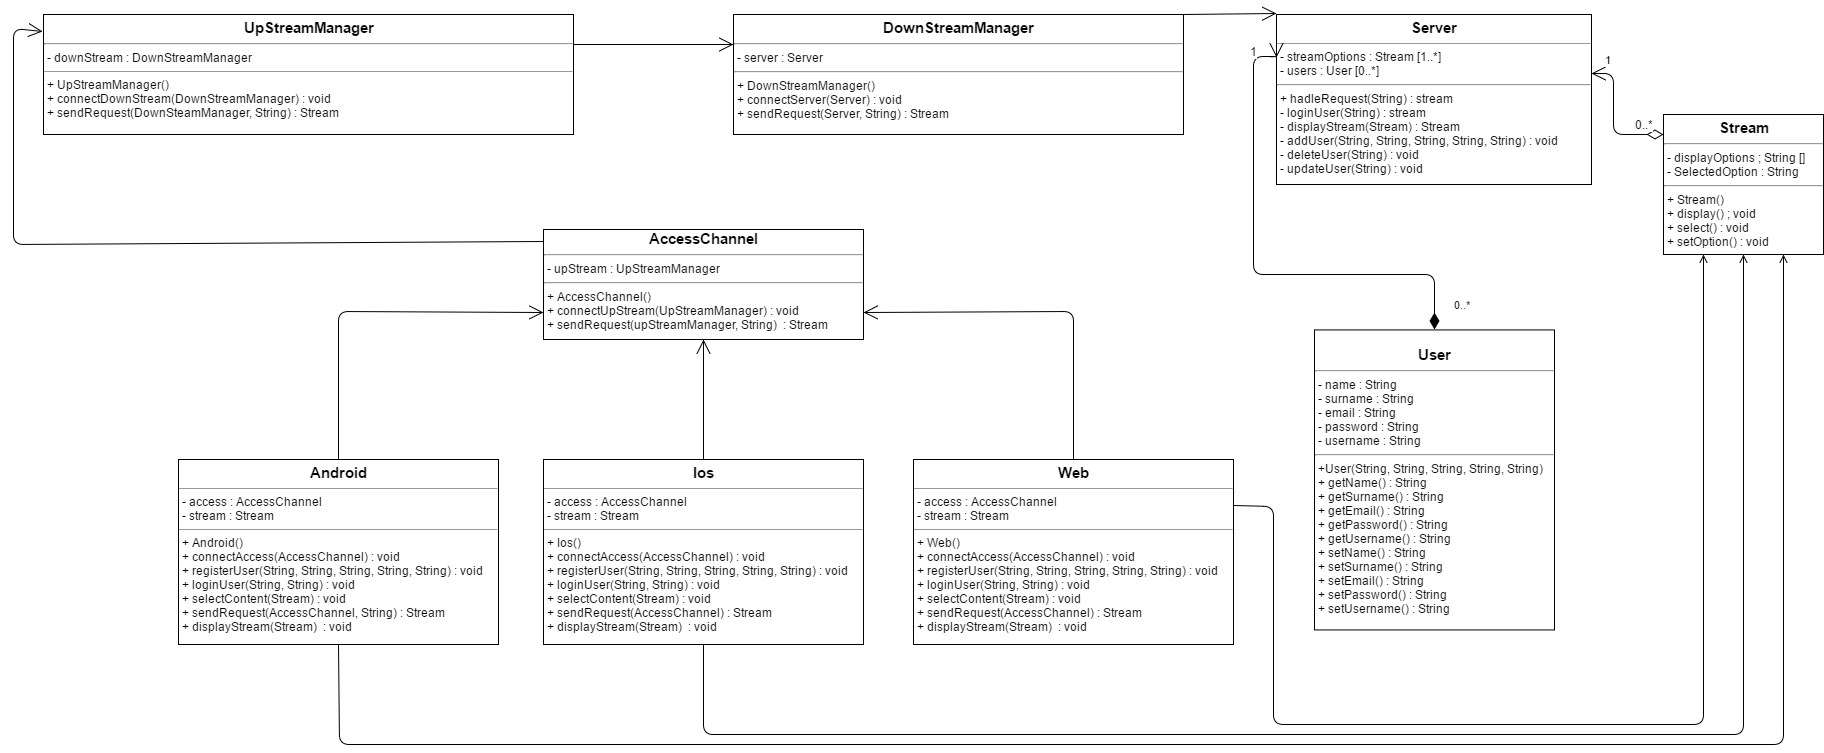

The diagram above was exported from draw.io. Its source (the exported page's mxGraphModel, read from the mxfile embedded in the PNG):
<mxGraphModel dx="831" dy="795" grid="1" gridSize="10" guides="1" tooltips="1" connect="1" arrows="1" fold="1" page="1" pageScale="1" pageWidth="850" pageHeight="1100" background="#ffffff" math="0" shadow="0">
  <root>
    <mxCell id="0" />
    <mxCell id="1" parent="0" />
    <mxCell id="6" value="&lt;p style=&quot;margin: 0px ; margin-top: 4px ; text-align: center&quot;&gt;&lt;b&gt;&lt;font style=&quot;font-size: 15px&quot;&gt;DownStreamManager&lt;/font&gt;&lt;/b&gt;&lt;/p&gt;&lt;hr id=&quot;null&quot;&gt;&amp;nbsp;- server : Server&lt;div&gt;&lt;hr id=&quot;null&quot;&gt;&amp;nbsp;+ DownStreamManager()&lt;/div&gt;&lt;div&gt;&amp;nbsp;+ connectServer(Server) : void&lt;/div&gt;&lt;div&gt;&amp;nbsp;+ sendRequest(Server, String) : Stream&lt;/div&gt;" style="verticalAlign=top;align=left;overflow=fill;fontSize=12;fontFamily=Helvetica;html=1;" parent="1" vertex="1">
      <mxGeometry x="820" y="280" width="450" height="120" as="geometry" />
    </mxCell>
    <mxCell id="9" value="&lt;div style=&quot;text-align: center&quot;&gt;&lt;b style=&quot;font-size: 15px&quot;&gt;AccessChannel&lt;/b&gt;&lt;br&gt;&lt;/div&gt;&lt;div style=&quot;text-align: center&quot;&gt;&lt;div style=&quot;text-align: left&quot;&gt;&lt;hr id=&quot;null&quot;&gt;&lt;/div&gt;&lt;div style=&quot;text-align: left&quot;&gt;&amp;nbsp;- upStream : UpStreamManager&lt;/div&gt;&lt;div style=&quot;text-align: left&quot;&gt;&lt;hr id=&quot;null&quot;&gt;&amp;nbsp;+ AccessChannel()&lt;/div&gt;&lt;div style=&quot;text-align: left&quot;&gt;&amp;nbsp;+ connectUpStream(UpStreamManager) : void&lt;/div&gt;&lt;div style=&quot;text-align: left&quot;&gt;&amp;nbsp;+ sendRequest(upStreamManager, String) &amp;nbsp;: Stream&amp;nbsp;&lt;/div&gt;&lt;div style=&quot;text-align: left&quot;&gt;&lt;br&gt;&lt;/div&gt;&lt;/div&gt;&lt;p style=&quot;margin: 0px ; margin-top: 4px ; text-align: center&quot;&gt;&lt;/p&gt;" style="verticalAlign=top;align=left;overflow=fill;fontSize=12;fontFamily=Helvetica;html=1;" parent="1" vertex="1">
      <mxGeometry x="630" y="495" width="320" height="110" as="geometry" />
    </mxCell>
    <mxCell id="10" value="&lt;div style=&quot;text-align: center&quot;&gt;&lt;b style=&quot;line-height: 130%&quot;&gt;&lt;font style=&quot;font-size: 15px&quot;&gt;&lt;br&gt;&lt;/font&gt;&lt;/b&gt;&lt;/div&gt;&lt;div style=&quot;text-align: center&quot;&gt;&lt;b style=&quot;line-height: 130%&quot;&gt;&lt;font style=&quot;font-size: 15px&quot;&gt;User&lt;/font&gt;&lt;/b&gt;&lt;br&gt;&lt;/div&gt;&lt;div style=&quot;text-align: center&quot;&gt;&lt;hr id=&quot;null&quot;&gt;&lt;div style=&quot;text-align: left&quot;&gt;&amp;nbsp;- name : String&lt;/div&gt;&lt;div style=&quot;text-align: left&quot;&gt;&amp;nbsp;- surname : String&lt;/div&gt;&lt;div style=&quot;text-align: left&quot;&gt;&amp;nbsp;- email : String&lt;/div&gt;&lt;div style=&quot;text-align: left&quot;&gt;&amp;nbsp;- password : String&lt;/div&gt;&lt;div style=&quot;text-align: left&quot;&gt;&amp;nbsp;- username : String&lt;/div&gt;&lt;div style=&quot;text-align: left&quot;&gt;&lt;hr id=&quot;null&quot;&gt;&amp;nbsp;+User(String, String, String, String, String) &amp;nbsp;&lt;/div&gt;&lt;div style=&quot;text-align: left&quot;&gt;&amp;nbsp;+ getName() : String&lt;/div&gt;&lt;div style=&quot;text-align: left&quot;&gt;&amp;nbsp;+ getSurname() : String&lt;/div&gt;&lt;div style=&quot;text-align: left&quot;&gt;&amp;nbsp;+ getEmail() : String&lt;/div&gt;&lt;div style=&quot;text-align: left&quot;&gt;&amp;nbsp;+ getPassword() : String&lt;/div&gt;&lt;div style=&quot;text-align: left&quot;&gt;&amp;nbsp;+ getUsername() : String&lt;/div&gt;&lt;div style=&quot;text-align: left&quot;&gt;&lt;div&gt;&lt;span&gt;&amp;nbsp;+ setName() : String&lt;/span&gt;&lt;br&gt;&lt;/div&gt;&lt;div&gt;&amp;nbsp;+ setSurname() : String&lt;/div&gt;&lt;div&gt;&amp;nbsp;+ setEmail() : String&lt;/div&gt;&lt;div&gt;&amp;nbsp;+ setPassword() : String&lt;/div&gt;&lt;div&gt;&amp;nbsp;+ setUsername() : String&lt;/div&gt;&lt;/div&gt;&lt;/div&gt;&lt;p style=&quot;margin: 0px ; margin-top: 4px ; text-align: center&quot;&gt;&lt;/p&gt;" style="verticalAlign=top;align=left;overflow=fill;fontSize=12;fontFamily=Helvetica;html=1;" parent="1" vertex="1">
      <mxGeometry x="1401" y="595.4285714285714" width="240" height="300" as="geometry" />
    </mxCell>
    <mxCell id="12" value="&lt;p style=&quot;margin: 0px ; margin-top: 4px ; text-align: center&quot;&gt;&lt;b&gt;&lt;font style=&quot;font-size: 15px&quot;&gt;Android&lt;/font&gt;&lt;/b&gt;&lt;/p&gt;&lt;hr size=&quot;1&quot;&gt;&amp;nbsp;- access : AccessChannel&lt;div&gt;&amp;nbsp;- stream : Stream&lt;br&gt;&lt;div&gt;&lt;hr size=&quot;1&quot;&gt;&lt;div style=&quot;height: 2px&quot;&gt;&lt;div&gt;&amp;nbsp;+ Android()&lt;/div&gt;&lt;div&gt;&amp;nbsp;+ connectAccess(AccessChannel) : void&lt;/div&gt;&lt;div&gt;&amp;nbsp;+ registerUser(String, String, String, String, String) : void&lt;/div&gt;&lt;div&gt;&amp;nbsp;+ loginUser(String, String) : void&lt;/div&gt;&lt;div&gt;&amp;nbsp;+ selectContent(Stream) : void&lt;/div&gt;&lt;div&gt;&amp;nbsp;+ sendRequest(AccessChannel, String) : Stream&lt;/div&gt;&lt;div&gt;&amp;nbsp;+ displayStream(Stream) &amp;nbsp;: void&lt;/div&gt;&lt;/div&gt;&lt;/div&gt;&lt;/div&gt;" style="verticalAlign=top;align=left;overflow=fill;fontSize=12;fontFamily=Helvetica;html=1;" parent="1" vertex="1">
      <mxGeometry x="265" y="725" width="320" height="185" as="geometry" />
    </mxCell>
    <mxCell id="16" value="&lt;p style=&quot;margin: 0px ; margin-top: 4px ; text-align: center&quot;&gt;&lt;b&gt;&lt;font style=&quot;font-size: 15px&quot;&gt;Stream&lt;/font&gt;&lt;/b&gt;&lt;/p&gt;&lt;div style=&quot;height: 2px&quot;&gt;&lt;div&gt;&lt;hr id=&quot;null&quot;&gt;&lt;/div&gt;&lt;div&gt;&amp;nbsp;- displayOptions ; String []&lt;/div&gt;&lt;div&gt;&amp;nbsp;- SelectedOption : String&lt;/div&gt;&lt;hr id=&quot;null&quot;&gt;&lt;div&gt;&amp;nbsp;+ Stream()&amp;nbsp;&lt;/div&gt;&lt;div&gt;&amp;nbsp;+ display() ; void&lt;/div&gt;&lt;div&gt;&amp;nbsp;+ select() : void&lt;/div&gt;&lt;div&gt;&amp;nbsp;+ setOption() : void&lt;/div&gt;&lt;/div&gt;" style="verticalAlign=top;align=left;overflow=fill;fontSize=12;fontFamily=Helvetica;html=1;" parent="1" vertex="1">
      <mxGeometry x="1750" y="380" width="160" height="140" as="geometry" />
    </mxCell>
    <mxCell id="17" value="&lt;p style=&quot;margin: 0px ; margin-top: 4px ; text-align: center&quot;&gt;&lt;b&gt;&lt;font style=&quot;font-size: 15px&quot;&gt;UpStreamManager&lt;/font&gt;&lt;/b&gt;&lt;/p&gt;&lt;hr id=&quot;null&quot;&gt;&amp;nbsp;- downStream : DownStreamManager&lt;br&gt;&lt;hr size=&quot;1&quot;&gt;&amp;nbsp;+ UpStreamManager()&lt;div&gt;&amp;nbsp;+ connectDownStream(DownStreamManager) : void&lt;br&gt;&lt;div&gt;&amp;nbsp;+ sendRequest(DownSteamManager, String) : Stream&lt;/div&gt;&lt;/div&gt;" style="verticalAlign=top;align=left;overflow=fill;fontSize=12;fontFamily=Helvetica;html=1;" parent="1" vertex="1">
      <mxGeometry x="130" y="280" width="530" height="120" as="geometry" />
    </mxCell>
    <mxCell id="18" value="&lt;p style=&quot;margin: 0px ; margin-top: 4px ; text-align: center&quot;&gt;&lt;b&gt;&lt;font style=&quot;font-size: 15px&quot;&gt;Ios&lt;/font&gt;&lt;/b&gt;&lt;/p&gt;&lt;hr size=&quot;1&quot;&gt;&amp;nbsp;- access : AccessChannel&lt;div&gt;&amp;nbsp;- stream : Stream&lt;br&gt;&lt;div&gt;&lt;hr size=&quot;1&quot;&gt;&lt;div style=&quot;height: 2px&quot;&gt;&lt;div&gt;&amp;nbsp;+ Ios()&lt;/div&gt;&lt;div&gt;&amp;nbsp;+ connectAccess(AccessChannel) : void&lt;/div&gt;&lt;div&gt;&amp;nbsp;+ registerUser(String, String, String, String, String) : void&lt;/div&gt;&lt;div&gt;&amp;nbsp;+ loginUser(String, String) : void&lt;/div&gt;&lt;div&gt;&amp;nbsp;+ selectContent(Stream) : void&lt;/div&gt;&lt;div&gt;&amp;nbsp;+ sendRequest(AccessChannel) : Stream&lt;/div&gt;&lt;div&gt;&amp;nbsp;+ displayStream(Stream) &amp;nbsp;: void&lt;/div&gt;&lt;/div&gt;&lt;/div&gt;&lt;/div&gt;" style="verticalAlign=top;align=left;overflow=fill;fontSize=12;fontFamily=Helvetica;html=1;" parent="1" vertex="1">
      <mxGeometry x="630" y="725" width="320" height="185" as="geometry" />
    </mxCell>
    <mxCell id="19" value="&lt;p style=&quot;margin: 0px ; margin-top: 4px ; text-align: center&quot;&gt;&lt;b&gt;&lt;font style=&quot;font-size: 15px&quot;&gt;Web&lt;/font&gt;&lt;/b&gt;&lt;/p&gt;&lt;hr size=&quot;1&quot;&gt;&amp;nbsp;- access : AccessChannel&lt;div&gt;&amp;nbsp;- stream : Stream&lt;br&gt;&lt;div&gt;&lt;hr size=&quot;1&quot;&gt;&lt;div style=&quot;height: 2px&quot;&gt;&lt;div&gt;&amp;nbsp;+ Web()&lt;/div&gt;&lt;div&gt;&amp;nbsp;+ connectAccess(AccessChannel) : void&lt;/div&gt;&lt;div&gt;&amp;nbsp;+ registerUser(String, String, String, String, String) : void&lt;/div&gt;&lt;div&gt;&amp;nbsp;+ loginUser(String, String) : void&lt;/div&gt;&lt;div&gt;&amp;nbsp;+ selectContent(Stream) : void&lt;/div&gt;&lt;div&gt;&amp;nbsp;+ sendRequest(AccessChannel) : Stream&lt;/div&gt;&lt;div&gt;&amp;nbsp;+ displayStream(Stream) &amp;nbsp;: void&lt;/div&gt;&lt;/div&gt;&lt;/div&gt;&lt;/div&gt;" style="verticalAlign=top;align=left;overflow=fill;fontSize=12;fontFamily=Helvetica;html=1;" parent="1" vertex="1">
      <mxGeometry x="1000" y="725" width="320" height="185" as="geometry" />
    </mxCell>
    <mxCell id="22" value="&lt;p style=&quot;margin: 0px ; margin-top: 4px ; text-align: center&quot;&gt;&lt;b&gt;&lt;font style=&quot;font-size: 15px&quot;&gt;Server&lt;/font&gt;&lt;/b&gt;&lt;/p&gt;&lt;hr size=&quot;1&quot;&gt;&lt;div&gt;&amp;nbsp;- streamOptions : Stream [1..*]&lt;/div&gt;&lt;div&gt;&amp;nbsp;- users : User [0..*]&lt;/div&gt;&lt;div&gt;&lt;hr id=&quot;null&quot;&gt;&amp;nbsp;+ hadleRequest(String) : stream&lt;/div&gt;&lt;div&gt;&amp;nbsp;- loginUser(String) : stream&lt;/div&gt;&lt;div&gt;&amp;nbsp;- displayStream(Stream) : Stream&lt;/div&gt;&lt;div&gt;&amp;nbsp;- addUser(String, String, String, String, String) : void&lt;/div&gt;&lt;div&gt;&lt;span&gt;&amp;nbsp;- deleteUser(String) : void&lt;/span&gt;&lt;/div&gt;&lt;div style=&quot;height: 2px&quot;&gt;&amp;nbsp;- updateUser(String) : void&lt;/div&gt;" style="verticalAlign=top;align=left;overflow=fill;fontSize=12;fontFamily=Helvetica;html=1;" parent="1" vertex="1">
      <mxGeometry x="1363" y="280" width="315" height="170" as="geometry" />
    </mxCell>
    <mxCell id="23" value="0..*" style="endArrow=open;html=1;endSize=12;startArrow=diamondThin;startSize=14;startFill=1;edgeStyle=orthogonalEdgeStyle;align=left;verticalAlign=bottom;entryX=0;entryY=0.25;exitX=0.5;exitY=0;" parent="1" source="10" target="22" edge="1">
      <mxGeometry x="-0.9325" y="-18" relative="1" as="geometry">
        <mxPoint x="1781.0000000000005" y="540" as="sourcePoint" />
        <mxPoint x="1599.7142857142858" y="400" as="targetPoint" />
        <Array as="points">
          <mxPoint x="1521" y="540" />
          <mxPoint x="1340" y="540" />
          <mxPoint x="1340" y="322" />
        </Array>
        <mxPoint as="offset" />
      </mxGeometry>
    </mxCell>
    <mxCell id="40" value="1" style="text;html=1;resizable=0;points=[];align=center;verticalAlign=middle;labelBackgroundColor=#ffffff;" parent="23" vertex="1" connectable="0">
      <mxGeometry x="0.8315" y="-2" relative="1" as="geometry">
        <mxPoint x="-2" y="-22" as="offset" />
      </mxGeometry>
    </mxCell>
    <mxCell id="27" value="" style="endArrow=open;endSize=12;html=1;exitX=1;exitY=0.25;entryX=0;entryY=0.25;" parent="1" source="17" target="6" edge="1">
      <mxGeometry y="-30" width="160" relative="1" as="geometry">
        <mxPoint x="662" y="276" as="sourcePoint" />
        <mxPoint x="780" y="330" as="targetPoint" />
        <Array as="points" />
        <mxPoint as="offset" />
      </mxGeometry>
    </mxCell>
    <mxCell id="28" value="" style="endArrow=open;endSize=12;html=1;exitX=1.001;exitY=-0.004;entryX=-0.001;entryY=-0.005;entryPerimeter=0;exitPerimeter=0;" parent="1" source="6" target="22" edge="1">
      <mxGeometry x="1250" y="420" width="160" as="geometry">
        <mxPoint x="1250" y="420" as="sourcePoint" />
        <mxPoint x="1410" y="420" as="targetPoint" />
        <mxPoint as="offset" />
        <Array as="points" />
      </mxGeometry>
    </mxCell>
    <mxCell id="32" value="" style="endArrow=open;endSize=12;html=1;entryX=-0.002;entryY=0.143;entryPerimeter=0;exitX=0;exitY=0.11;exitPerimeter=0;" parent="1" source="9" target="17" edge="1">
      <mxGeometry x="670" y="415" width="160" as="geometry">
        <mxPoint x="670" y="415" as="sourcePoint" />
        <mxPoint x="828" y="415" as="targetPoint" />
        <Array as="points">
          <mxPoint x="100" y="510" />
          <mxPoint x="100" y="294" />
        </Array>
        <mxPoint as="offset" />
      </mxGeometry>
    </mxCell>
    <mxCell id="34" value="" style="endArrow=open;endSize=12;html=1;entryX=0;entryY=0.75;exitX=0.5;exitY=0;" parent="1" source="12" target="9" edge="1">
      <mxGeometry x="680" y="425" width="160" as="geometry">
        <mxPoint x="350" y="680" as="sourcePoint" />
        <mxPoint x="290" y="540" as="targetPoint" />
        <Array as="points">
          <mxPoint x="425" y="577" />
        </Array>
        <mxPoint as="offset" />
      </mxGeometry>
    </mxCell>
    <mxCell id="35" value="" style="endArrow=open;endSize=12;html=1;exitX=0.5;exitY=0;entryX=0.5;entryY=1;" parent="1" source="18" target="9" edge="1">
      <mxGeometry x="1170" y="445" width="160" as="geometry">
        <mxPoint x="790" y="740" as="sourcePoint" />
        <mxPoint x="710" y="630" as="targetPoint" />
        <Array as="points" />
        <mxPoint as="offset" />
      </mxGeometry>
    </mxCell>
    <mxCell id="36" value="" style="endArrow=open;endSize=12;html=1;exitX=0.5;exitY=0;entryX=1;entryY=0.75;" parent="1" source="19" target="9" edge="1">
      <mxGeometry x="1590" y="425" width="160" as="geometry">
        <mxPoint x="1210" y="720" as="sourcePoint" />
        <mxPoint x="1200" y="540" as="targetPoint" />
        <Array as="points">
          <mxPoint x="1160" y="577" />
        </Array>
        <mxPoint as="offset" />
      </mxGeometry>
    </mxCell>
    <mxCell id="42" value="1" style="endArrow=open;html=1;endSize=12;startArrow=diamondThin;startSize=14;startFill=0;edgeStyle=orthogonalEdgeStyle;align=left;verticalAlign=bottom;entryX=1.001;entryY=0.348;entryPerimeter=0;" parent="1" source="16" target="22" edge="1">
      <mxGeometry as="geometry">
        <mxPoint x="1750" y="350" as="sourcePoint" />
        <mxPoint x="2000" y="170" as="targetPoint" />
        <Array as="points">
          <mxPoint x="1700" y="400" />
          <mxPoint x="1700" y="339" />
        </Array>
        <mxPoint x="-24" y="-36" as="offset" />
      </mxGeometry>
    </mxCell>
    <mxCell id="45" value="0..*" style="text;html=1;resizable=0;points=[];align=center;verticalAlign=middle;labelBackgroundColor=#ffffff;" parent="42" vertex="1" connectable="0">
      <mxGeometry relative="1" as="geometry">
        <mxPoint x="30" y="6" as="offset" />
      </mxGeometry>
    </mxCell>
    <mxCell id="46" value="" style="endArrow=open;startArrow=none;endFill=0;startFill=0;html=1;entryX=0.25;entryY=1;exitX=1;exitY=0.25;" parent="1" source="19" target="16" edge="1">
      <mxGeometry width="160" relative="1" as="geometry">
        <mxPoint x="1370" y="720" as="sourcePoint" />
        <mxPoint x="1890" y="1000" as="targetPoint" />
        <Array as="points">
          <mxPoint x="1360" y="772" />
          <mxPoint x="1360" y="990" />
          <mxPoint x="1480" y="990" />
          <mxPoint x="1790" y="990" />
        </Array>
      </mxGeometry>
    </mxCell>
    <mxCell id="47" value="" style="endArrow=open;startArrow=none;endFill=0;startFill=0;html=1;entryX=0.5;entryY=1;exitX=0.5;exitY=1;" parent="1" source="18" target="16" edge="1">
      <mxGeometry x="1330" y="530" width="160" as="geometry">
        <mxPoint x="1330" y="781" as="sourcePoint" />
        <mxPoint x="1800" y="530" as="targetPoint" />
        <Array as="points">
          <mxPoint x="790" y="1000" />
          <mxPoint x="1370" y="1000" />
          <mxPoint x="1490" y="1000" />
          <mxPoint x="1830" y="1000" />
        </Array>
      </mxGeometry>
    </mxCell>
    <mxCell id="48" value="" style="endArrow=open;startArrow=none;endFill=0;startFill=0;html=1;entryX=0.75;entryY=1;exitX=0.5;exitY=1;" parent="1" source="12" target="16" edge="1">
      <mxGeometry x="1340" y="540" width="160" as="geometry">
        <mxPoint x="1132" y="920.7647058823529" as="sourcePoint" />
        <mxPoint x="1840.2352941176473" y="530.1764705882354" as="targetPoint" />
        <Array as="points">
          <mxPoint x="426" y="1010" />
          <mxPoint x="1380" y="1010" />
          <mxPoint x="1500" y="1010" />
          <mxPoint x="1870" y="1010" />
        </Array>
      </mxGeometry>
    </mxCell>
  </root>
</mxGraphModel>